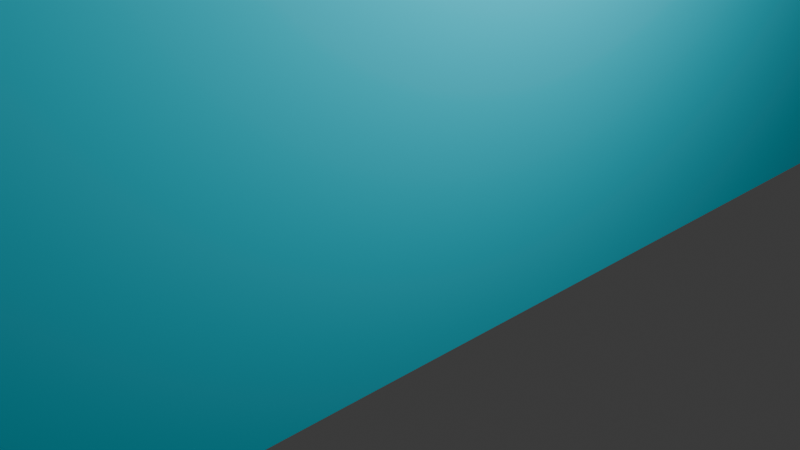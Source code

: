 # Source: Catbox.blend  (saved by Blender 4.0.36; exported with 4.5.12 LTS)
import bpy
from mathutils import Matrix  # noqa: F401  (used for matrix-valued properties, if any)

bpy.ops.wm.read_factory_settings(use_empty=True)
scene = bpy.context.scene
scene.name = 'Scene'

# ---- collections
col_collection = bpy.data.collections.new('Collection'); scene.collection.children.link(col_collection)

# ---- materials (node trees are filled in below, after node groups)
mat_material_003 = bpy.data.materials.new('Material.003')
mat_material_003.use_transparent_shadow = False
mat_material_003.diffuse_color = (0.8, 0.03223, 0.05757, 1.0)
mat_material = bpy.data.materials.new('Material')
mat_material.alpha_threshold = 0.0
mat_material.use_transparent_shadow = False
mat_material.diffuse_color = (0.02752, 0.7915, 1.0, 1.0)
mat_material.roughness = 1.0
mat_material.line_color = (0.0, 0.0, 0.0, 1.0)

# ---- material node trees

# ---- world
world_world = bpy.data.worlds.new('World'); scene.world = world_world
world_world.use_nodes = True; world_world.node_tree.nodes.clear()
_N = world_world.node_tree.nodes; _L = world_world.node_tree.links
n0 = _N.new('ShaderNodeOutputWorld'); n0.name = 'World Output'; n0.location = (300, 300)
n1 = _N.new('ShaderNodeBackground'); n1.name = 'Background'; n1.location = (10, 300)
n1.inputs[0].default_value = (0.05088, 0.05088, 0.05088, 1.0)
_L.new(n1.outputs[0], n0.inputs[0])
n0.is_active_output = True
world_world.color = (0.05088, 0.05088, 0.05088)
world_world.use_sun_shadow = False
world_world.sun_shadow_jitter_overblur = 0.0

# ---- cameras
cam_camera = bpy.data.cameras.new('Camera')
cam_camera.clip_end = 100.0
cam_camera.ortho_scale = 7.314

# ---- lights
light_light = bpy.data.lights.new('Light', 'POINT')
light_light.transmission_factor = 0.0
light_light.use_soft_falloff = False
light_light.energy = 1000.0
light_light.shadow_soft_size = 0.1
light_light.shadow_maximum_resolution = 0.006
light_light.use_absolute_resolution = True

# ---- meshes
me_cube = bpy.data.meshes.new('Cube')
me_cube.from_pydata([(1.0, 7.472, 1.0), (1.0, 7.472, -1.0), (-4.525, 7.472, 1.0), (-4.525, 7.472, -1.0), (-2.945, 7.472, -1.0), (-2.945, 7.472, 1.0), (-4.525, 5.818, 1.0), (1.0, 5.818, -1.0), (-4.525, 5.818, -1.0), (1.0, 5.818, 1.0), (-2.945, 5.818, -1.0), (-0.3162, 7.472, 1.0), (-0.3162, 7.472, -1.0), (-0.3162, 5.818, -1.0), (-4.525, 5.818, 16.74), (-4.525, 7.472, 16.74), (-0.3162, 7.472, 16.74), (1.0, 7.472, 16.74), (1.0, 5.818, 16.74), (1.0, 0.0, 16.74), (-2.945, 7.472, 16.74), (-4.525, 0.0, 16.74), (1.0, 4.796, 16.74), (-4.525, 4.796, 16.74), (-4.525, 5.386, 1.0), (1.0, 5.386, -1.0), (-4.525, 5.386, 16.74), (-4.525, 5.386, -1.0), (1.0, 5.386, 1.0), (-2.945, 5.386, -1.0), (-0.3162, 5.386, -1.0), (1.0, 5.386, 16.74), (-1.732, 7.472, -1.0), (-5.395, 5.805, 14.22), (-4.525, 0.0, -1.0), (-1.732, 5.818, -1.0), (-1.732, 7.472, 1.0), (-1.732, 7.472, 16.74), (1.0, 0.0, -1.0), (-1.732, 5.386, -1.0), (1.956, 5.818, 13.93), (1.956, 0.0, 13.93), (1.956, 4.796, 13.93), (1.956, 5.386, 13.93), (-5.395, 0.0, 14.22), (-5.395, 4.782, 14.22), (-5.395, 5.372, 14.22), (-0.3162, 8.851, 13.91), (-2.945, 8.851, 13.91), (-1.732, 8.851, 13.91), (-4.525, 7.492, 16.74), (-5.395, 7.478, 14.22), (-4.375, 7.472, 16.74), (-4.375, 8.851, 13.91), (1.037, 7.472, 16.74), (1.037, 8.851, 13.91), (-4.525, 0.0, 1.0), (1.0, 0.0, -1.0), (-4.525, 0.0, 16.74), (-4.525, 0.0, -1.0), (1.0, 0.0, 1.0), (1.0, 0.0, 16.74), (1.0, 0.0, -1.0), (-4.525, 0.0, -1.0), (-2.945, 0.0, -1.0), (-0.3162, 0.0, -1.0), (-1.732, 0.0, -1.0), (1.0, 7.459, 16.74), (1.956, 7.459, 13.93), (-4.513, 7.472, 16.74), (-4.513, 8.851, 13.91)], [(27, 34), (25, 38)], [(8, 6, 2, 3), (12, 11, 0, 1), (2, 6, 14, 15), (3, 2, 5, 4), (3, 4, 10, 8), (5, 2, 15, 20), (9, 0, 17, 18), (12, 1, 7, 13), (1, 0, 9, 7), (27, 24, 6, 8), (32, 12, 13, 35), (27, 29, 64, 63), (32, 36, 11, 12), (11, 36, 37, 16, 17, 0), (28, 9, 18, 31), (36, 5, 20, 37), (10, 35, 39, 29), (7, 9, 28, 25), (13, 7, 25, 30), (8, 10, 29, 27), (35, 13, 30, 39), (6, 24, 26, 14), (4, 5, 36, 32), (4, 32, 35, 10), (18, 31, 43, 40), (22, 42, 43, 31), (19, 41, 42, 22), (23, 26, 46, 45), (23, 45, 44, 21), (14, 33, 46, 26), (37, 49, 48, 20), (37, 16, 47, 49), (14, 50, 51, 33), (48, 53, 52, 20), (47, 16, 54, 55), (26, 24, 56, 58), (25, 28, 60, 57), (28, 31, 61, 60), (27, 59, 56, 24), (39, 30, 65, 66), (29, 39, 66, 64), (30, 25, 62, 65), (18, 40, 68, 67), (53, 52, 69, 70)])
_uv = me_cube.uv_layers.new(name='UVMap')
_uv.uv.foreach_set('vector', [0.375, 0.2223, 0.625, 0.2223, 0.625, 0.25, 0.375, 0.25, 0.375, 0.4762, 0.625, 0.4762, 0.625, 0.5, 0.375, 0.5, 0.625, 0.25, 0.625, 0.2223, 0.625, 0.2223, 0.625, 0.25, 0.375, 0.25, 0.625, 0.25, 0.625, 0.2786, 0.375, 0.2786, 0.125, 0.5, 0.1536, 0.5, 0.1536, 0.5277, 0.125, 0.5277, 0.625, 0.2786, 0.625, 0.25, 0.625, 0.25, 0.625, 0.2786, 0.625, 0.5277, 0.625, 0.5, 0.625, 0.5, 0.625, 0.5277, 0.3512, 0.5, 0.375, 0.5, 0.375, 0.5277, 0.3512, 0.5277, 0.375, 0.5, 0.625, 0.5, 0.625, 0.5277, 0.375, 0.5277, 0.375, 0.2151, 0.625, 0.2151, 0.625, 0.2223, 0.375, 0.2223, 0.2447, 0.5, 0.3512, 0.5, 0.3512, 0.5277, 0.2447, 0.5277, 0.125, 0.5349, 0.1536, 0.5349, 0.1536, 0.5349, 0.125, 0.5349, 0.375, 0.3697, 0.625, 0.3697, 0.625, 0.4762, 0.375, 0.4762, 0.625, 0.4762, 0.625, 0.3697, 0.625, 0.3697, 0.625, 0.4762, 0.625, 0.5, 0.625, 0.5, 0.625, 0.5349, 0.625, 0.5277, 0.625, 0.5277, 0.625, 0.5349, 0.625, 0.3697, 0.625, 0.2786, 0.625, 0.2786, 0.625, 0.3697, 0.1536, 0.5277, 0.2447, 0.5277, 0.2447, 0.5349, 0.1536, 0.5349, 0.375, 0.5277, 0.625, 0.5277, 0.625, 0.5349, 0.375, 0.5349, 0.3512, 0.5277, 0.375, 0.5277, 0.375, 0.5349, 0.3512, 0.5349, 0.125, 0.5277, 0.1536, 0.5277, 0.1536, 0.5349, 0.125, 0.5349, 0.2447, 0.5277, 0.3512, 0.5277, 0.3512, 0.5349, 0.2447, 0.5349, 0.625, 0.2223, 0.625, 0.2151, 0.625, 0.2151, 0.625, 0.2223, 0.375, 0.2786, 0.625, 0.2786, 0.625, 0.3697, 0.375, 0.3697, 0.1536, 0.5, 0.2447, 0.5, 0.2447, 0.5277, 0.1536, 0.5277, 0.625, 0.5277, 0.625, 0.5349, 0.625, 0.5349, 0.625, 0.5277, 0.625, 0.5448, 0.625, 0.5448, 0.625, 0.5349, 0.625, 0.5349, 0.625, 0.625, 0.625, 0.625, 0.625, 0.5448, 0.625, 0.5448, 0.625, 0.2052, 0.625, 0.2151, 0.625, 0.2151, 0.625, 0.2052, 0.875, 0.5448, 0.875, 0.5448, 0.875, 0.625, 0.875, 0.625, 0.875, 0.5277, 0.875, 0.5277, 0.875, 0.5349, 0.875, 0.5349, 0.7553, 0.5, 0.7553, 0.5, 0.8464, 0.5, 0.8464, 0.5, 0.625, 0.3697, 0.625, 0.4762, 0.625, 0.4762, 0.625, 0.3697, 0.875, 0.5277, 0.875, 0.5277, 0.875, 0.5277, 0.875, 0.5277, 0.8464, 0.5, 0.8464, 0.5, 0.8464, 0.5, 0.8464, 0.5, 0.625, 0.4762, 0.625, 0.4762, 0.625, 0.4762, 0.625, 0.4762, 0.625, 0.2151, 0.625, 0.2151, 0.625, 0.2151, 0.625, 0.2151, 0.375, 0.5349, 0.625, 0.5349, 0.625, 0.5349, 0.375, 0.5349, 0.625, 0.5349, 0.625, 0.5349, 0.625, 0.5349, 0.625, 0.5349, 0.375, 0.2151, 0.375, 0.2151, 0.625, 0.2151, 0.625, 0.2151, 0.2447, 0.5349, 0.3512, 0.5349, 0.3512, 0.5349, 0.2447, 0.5349, 0.1536, 0.5349, 0.2447, 0.5349, 0.2447, 0.5349, 0.1536, 0.5349, 0.3512, 0.5349, 0.375, 0.5349, 0.375, 0.5349, 0.3512, 0.5349, 0.625, 0.5277, 0.625, 0.5277, 0.625, 0.5277, 0.625, 0.5277, 0.8464, 0.5, 0.8464, 0.5, 0.8464, 0.5, 0.8464, 0.5])
me_cube.materials.append(mat_material)
me_cube.use_mirror_vertex_groups = False
me_cube.update()

# ---- curves / text
txt_text_001 = bpy.data.curves.new('Text.001', 'FONT')
txt_text_001.dimensions = '2D'
txt_text_001.body = 'Kitty Pebbles'
txt_text_001.materials.append(mat_material_003)

# ---- objects
ob_text = bpy.data.objects.new('Text', txt_text_001)
ob_cube = bpy.data.objects.new('Cube', me_cube)
ob_light = bpy.data.objects.new('Light', light_light)
ob_camera = bpy.data.objects.new('Camera', cam_camera)

# ---- transforms, parenting, visibility, modifiers, constraints
ob_text.location = (1.081, -7.021, 10.07)
ob_text.rotation_euler = (1.571, 0.0, 1.571)
ob_text.scale = (2.667, 2.667, 2.667)
_m = ob_text.modifiers.new('Decimate', 'DECIMATE')
_m.decimate_type = 'DISSOLVE'
_m = ob_text.modifiers.new('Solidify', 'SOLIDIFY')
_m.thickness = 0.1
ob_cube.location = (0.0, 0.0, 0.0)
ob_cube.lock_rotations_4d = False
ob_cube.empty_display_type = 'ARROWS'
ob_cube.lineart.crease_threshold = 0.0
_m = ob_cube.modifiers.new('Mirror', 'MIRROR')
_m.use_axis = (False, True, False)
_m.use_clip = True
ob_light.location = (4.076, 1.005, 5.904)
ob_light.rotation_euler = (0.6503, 0.05522, 1.866)
ob_light.lock_rotations_4d = False
ob_light.empty_display_type = 'ARROWS'
ob_light.color = (0.0, 0.0, 0.0, 0.0)
ob_light.lineart.crease_threshold = 0.0
ob_camera.location = (7.359, -6.926, 4.958)
ob_camera.rotation_euler = (1.109, 0.0, 0.8149)
ob_camera.lock_rotations_4d = False
ob_camera.empty_display_type = 'ARROWS'
ob_camera.color = (0.0, 0.0, 0.0, 0.0)
ob_camera.display_type = 'WIRE'
ob_camera.lineart.crease_threshold = 0.0

# ---- collection membership
scene.collection.objects.link(ob_text)
col_collection.objects.link(ob_cube)
col_collection.objects.link(ob_light)
col_collection.objects.link(ob_camera)

# ---- scene / render settings (as saved in the file)
scene.camera = ob_camera
scene.frame_start = 1; scene.frame_end = 250; scene.frame_set(0)
scene.render.engine = 'BLENDER_EEVEE_NEXT'
scene.cycles.sampling_pattern = 'TABULATED_SOBOL'
bpy.context.view_layer.update()
